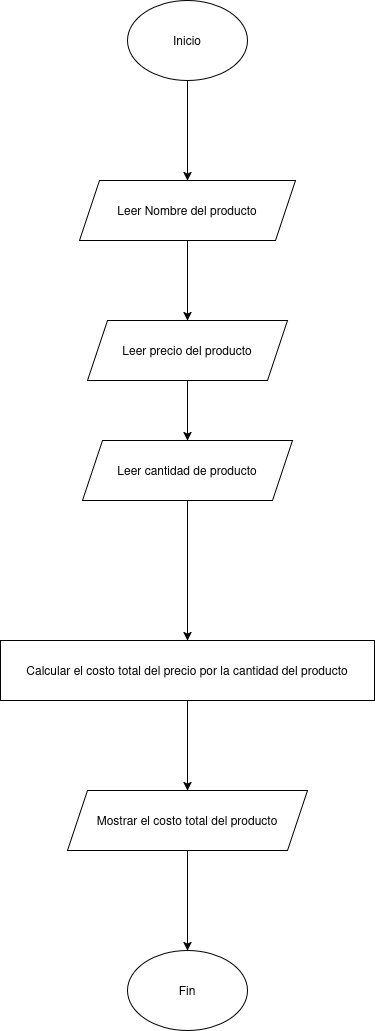

The diagram above was exported from draw.io. Its source (the exported page's mxGraphModel, read from the mxfile embedded in the PNG):
<mxGraphModel dx="1505" dy="722" grid="1" gridSize="10" guides="1" tooltips="1" connect="1" arrows="1" fold="1" page="1" pageScale="1" pageWidth="827" pageHeight="1169" math="0" shadow="0">
  <root>
    <mxCell id="0" />
    <mxCell id="1" parent="0" />
    <mxCell id="r0z2WzJDNRTkI4EZLFMK-5" edge="1" parent="1" source="r0z2WzJDNRTkI4EZLFMK-1" style="edgeStyle=orthogonalEdgeStyle;rounded=0;orthogonalLoop=1;jettySize=auto;html=1;" target="r0z2WzJDNRTkI4EZLFMK-2">
      <mxGeometry relative="1" as="geometry" />
    </mxCell>
    <mxCell id="r0z2WzJDNRTkI4EZLFMK-1" parent="1" style="ellipse;whiteSpace=wrap;html=1;" value="Inicio" vertex="1">
      <mxGeometry height="80" width="120" x="345" y="40" as="geometry" />
    </mxCell>
    <mxCell id="r0z2WzJDNRTkI4EZLFMK-6" edge="1" parent="1" source="r0z2WzJDNRTkI4EZLFMK-2" style="edgeStyle=orthogonalEdgeStyle;rounded=0;orthogonalLoop=1;jettySize=auto;html=1;exitX=0.5;exitY=1;exitDx=0;exitDy=0;entryX=0.5;entryY=0;entryDx=0;entryDy=0;" target="r0z2WzJDNRTkI4EZLFMK-3">
      <mxGeometry relative="1" as="geometry" />
    </mxCell>
    <mxCell id="r0z2WzJDNRTkI4EZLFMK-2" parent="1" style="shape=parallelogram;perimeter=parallelogramPerimeter;whiteSpace=wrap;html=1;fixedSize=1;" value="&lt;div&gt;Leer Nombre del producto&lt;/div&gt;" vertex="1">
      <mxGeometry height="60" width="216" x="297" y="220" as="geometry" />
    </mxCell>
    <mxCell id="r0z2WzJDNRTkI4EZLFMK-7" edge="1" parent="1" source="r0z2WzJDNRTkI4EZLFMK-3" style="edgeStyle=orthogonalEdgeStyle;rounded=0;orthogonalLoop=1;jettySize=auto;html=1;exitX=0.5;exitY=1;exitDx=0;exitDy=0;entryX=0.5;entryY=0;entryDx=0;entryDy=0;" target="r0z2WzJDNRTkI4EZLFMK-4">
      <mxGeometry relative="1" as="geometry" />
    </mxCell>
    <mxCell id="r0z2WzJDNRTkI4EZLFMK-3" parent="1" style="shape=parallelogram;perimeter=parallelogramPerimeter;whiteSpace=wrap;html=1;fixedSize=1;" value="Leer precio del producto" vertex="1">
      <mxGeometry height="60" width="200" x="305" y="360" as="geometry" />
    </mxCell>
    <mxCell id="r0z2WzJDNRTkI4EZLFMK-9" edge="1" parent="1" source="r0z2WzJDNRTkI4EZLFMK-4" style="edgeStyle=orthogonalEdgeStyle;rounded=0;orthogonalLoop=1;jettySize=auto;html=1;" target="r0z2WzJDNRTkI4EZLFMK-8">
      <mxGeometry relative="1" as="geometry" />
    </mxCell>
    <mxCell id="r0z2WzJDNRTkI4EZLFMK-4" parent="1" style="shape=parallelogram;perimeter=parallelogramPerimeter;whiteSpace=wrap;html=1;fixedSize=1;" value="Leer cantidad de producto" vertex="1">
      <mxGeometry height="60" width="210" x="300" y="480" as="geometry" />
    </mxCell>
    <mxCell id="r0z2WzJDNRTkI4EZLFMK-12" edge="1" parent="1" source="r0z2WzJDNRTkI4EZLFMK-8" style="edgeStyle=orthogonalEdgeStyle;rounded=0;orthogonalLoop=1;jettySize=auto;html=1;exitX=0.5;exitY=1;exitDx=0;exitDy=0;entryX=0.5;entryY=0;entryDx=0;entryDy=0;" target="r0z2WzJDNRTkI4EZLFMK-10">
      <mxGeometry relative="1" as="geometry" />
    </mxCell>
    <mxCell id="r0z2WzJDNRTkI4EZLFMK-8" parent="1" style="rounded=0;whiteSpace=wrap;html=1;" value="Calcular el costo total del precio por la cantidad del producto" vertex="1">
      <mxGeometry height="60" width="374" x="218" y="680" as="geometry" />
    </mxCell>
    <mxCell id="r0z2WzJDNRTkI4EZLFMK-15" edge="1" parent="1" source="r0z2WzJDNRTkI4EZLFMK-10" style="edgeStyle=orthogonalEdgeStyle;rounded=0;orthogonalLoop=1;jettySize=auto;html=1;" target="r0z2WzJDNRTkI4EZLFMK-13">
      <mxGeometry relative="1" as="geometry" />
    </mxCell>
    <mxCell id="r0z2WzJDNRTkI4EZLFMK-10" parent="1" style="shape=parallelogram;perimeter=parallelogramPerimeter;whiteSpace=wrap;html=1;fixedSize=1;" value="Mostrar el costo total del producto" vertex="1">
      <mxGeometry height="60" width="240" x="285" y="830" as="geometry" />
    </mxCell>
    <mxCell id="r0z2WzJDNRTkI4EZLFMK-13" parent="1" style="ellipse;whiteSpace=wrap;html=1;" value="Fin" vertex="1">
      <mxGeometry height="80" width="120" x="345" y="990" as="geometry" />
    </mxCell>
  </root>
</mxGraphModel>